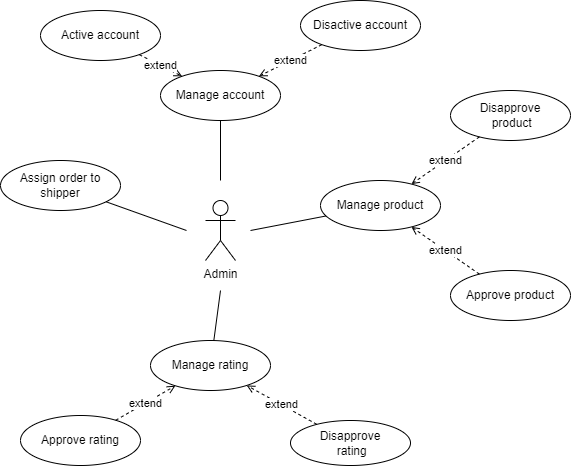

The diagram above was exported from draw.io. Its source (the exported page's mxGraphModel, read from the mxfile embedded in the PNG):
<mxGraphModel dx="1038" dy="689" grid="1" gridSize="10" guides="1" tooltips="1" connect="1" arrows="1" fold="1" page="1" pageScale="1" pageWidth="850" pageHeight="1100" math="0" shadow="0">
  <root>
    <mxCell id="0" />
    <mxCell id="1" parent="0" />
    <mxCell id="-1w3CqpwwEQ5vxjG-qL_-1" value="Admin" style="shape=umlActor;verticalLabelPosition=bottom;verticalAlign=top;html=1;outlineConnect=0;" parent="1" vertex="1">
      <mxGeometry x="395" y="270" width="30" height="60" as="geometry" />
    </mxCell>
    <mxCell id="-1w3CqpwwEQ5vxjG-qL_-2" value="Manage account" style="ellipse;whiteSpace=wrap;html=1;" parent="1" vertex="1">
      <mxGeometry x="350" y="140" width="120" height="50" as="geometry" />
    </mxCell>
    <mxCell id="-1w3CqpwwEQ5vxjG-qL_-3" value="Manage product" style="ellipse;whiteSpace=wrap;html=1;" parent="1" vertex="1">
      <mxGeometry x="510" y="250" width="120" height="50" as="geometry" />
    </mxCell>
    <mxCell id="-1w3CqpwwEQ5vxjG-qL_-4" value="Manage rating" style="ellipse;whiteSpace=wrap;html=1;" parent="1" vertex="1">
      <mxGeometry x="340" y="410" width="120" height="50" as="geometry" />
    </mxCell>
    <mxCell id="mjOAaAMTb2mV_uHta7M4-1" value="Approve rating" style="ellipse;whiteSpace=wrap;html=1;" vertex="1" parent="1">
      <mxGeometry x="210" y="485" width="120" height="50" as="geometry" />
    </mxCell>
    <mxCell id="mjOAaAMTb2mV_uHta7M4-2" value="Disapprove&lt;br&gt;&amp;nbsp;rating" style="ellipse;whiteSpace=wrap;html=1;" vertex="1" parent="1">
      <mxGeometry x="480" y="490" width="120" height="45" as="geometry" />
    </mxCell>
    <mxCell id="mjOAaAMTb2mV_uHta7M4-3" value="Approve product" style="ellipse;whiteSpace=wrap;html=1;" vertex="1" parent="1">
      <mxGeometry x="640" y="340" width="120" height="50" as="geometry" />
    </mxCell>
    <mxCell id="mjOAaAMTb2mV_uHta7M4-4" value="Disapprove&lt;br&gt;&amp;nbsp;product" style="ellipse;whiteSpace=wrap;html=1;" vertex="1" parent="1">
      <mxGeometry x="640" y="160" width="120" height="50" as="geometry" />
    </mxCell>
    <mxCell id="mjOAaAMTb2mV_uHta7M4-5" value="Active account" style="ellipse;whiteSpace=wrap;html=1;" vertex="1" parent="1">
      <mxGeometry x="230" y="80" width="120" height="50" as="geometry" />
    </mxCell>
    <mxCell id="mjOAaAMTb2mV_uHta7M4-6" value="Disactive account" style="ellipse;whiteSpace=wrap;html=1;" vertex="1" parent="1">
      <mxGeometry x="490" y="70" width="120" height="50" as="geometry" />
    </mxCell>
    <mxCell id="mjOAaAMTb2mV_uHta7M4-7" value="" style="endArrow=none;html=1;rounded=0;" edge="1" parent="1" target="-1w3CqpwwEQ5vxjG-qL_-3">
      <mxGeometry width="50" height="50" relative="1" as="geometry">
        <mxPoint x="440" y="300" as="sourcePoint" />
        <mxPoint x="490" y="270" as="targetPoint" />
      </mxGeometry>
    </mxCell>
    <mxCell id="mjOAaAMTb2mV_uHta7M4-8" value="" style="endArrow=none;html=1;rounded=0;" edge="1" parent="1" source="-1w3CqpwwEQ5vxjG-qL_-4">
      <mxGeometry width="50" height="50" relative="1" as="geometry">
        <mxPoint x="400" y="380" as="sourcePoint" />
        <mxPoint x="410" y="360" as="targetPoint" />
      </mxGeometry>
    </mxCell>
    <mxCell id="mjOAaAMTb2mV_uHta7M4-9" value="" style="endArrow=none;html=1;rounded=0;" edge="1" parent="1" target="-1w3CqpwwEQ5vxjG-qL_-2">
      <mxGeometry width="50" height="50" relative="1" as="geometry">
        <mxPoint x="410" y="250" as="sourcePoint" />
        <mxPoint x="450" y="330" as="targetPoint" />
      </mxGeometry>
    </mxCell>
    <mxCell id="mjOAaAMTb2mV_uHta7M4-11" value="extend" style="endArrow=open;dashed=1;html=1;rounded=0;endFill=0;" edge="1" parent="1" source="mjOAaAMTb2mV_uHta7M4-1" target="-1w3CqpwwEQ5vxjG-qL_-4">
      <mxGeometry width="50" height="50" relative="1" as="geometry">
        <mxPoint x="290" y="500" as="sourcePoint" />
        <mxPoint x="340" y="450" as="targetPoint" />
      </mxGeometry>
    </mxCell>
    <mxCell id="mjOAaAMTb2mV_uHta7M4-12" value="extend" style="endArrow=open;dashed=1;html=1;rounded=0;endFill=0;" edge="1" parent="1" source="mjOAaAMTb2mV_uHta7M4-2" target="-1w3CqpwwEQ5vxjG-qL_-4">
      <mxGeometry width="50" height="50" relative="1" as="geometry">
        <mxPoint x="420" y="560" as="sourcePoint" />
        <mxPoint x="379.310968413939" y="466.48232211024265" as="targetPoint" />
      </mxGeometry>
    </mxCell>
    <mxCell id="mjOAaAMTb2mV_uHta7M4-13" value="extend" style="endArrow=open;dashed=1;html=1;rounded=0;endFill=0;" edge="1" parent="1" source="mjOAaAMTb2mV_uHta7M4-3" target="-1w3CqpwwEQ5vxjG-qL_-3">
      <mxGeometry width="50" height="50" relative="1" as="geometry">
        <mxPoint x="480.90986629632584" y="492.8213801416323" as="sourcePoint" />
        <mxPoint x="441.6859297436415" y="466.2295729282398" as="targetPoint" />
      </mxGeometry>
    </mxCell>
    <mxCell id="mjOAaAMTb2mV_uHta7M4-14" value="extend" style="endArrow=open;dashed=1;html=1;rounded=0;endFill=0;" edge="1" parent="1" source="mjOAaAMTb2mV_uHta7M4-4" target="-1w3CqpwwEQ5vxjG-qL_-3">
      <mxGeometry width="50" height="50" relative="1" as="geometry">
        <mxPoint x="649.1696886880723" y="333.55282691344155" as="sourcePoint" />
        <mxPoint x="610.689031586061" y="306.48232211024265" as="targetPoint" />
      </mxGeometry>
    </mxCell>
    <mxCell id="mjOAaAMTb2mV_uHta7M4-15" value="extend" style="endArrow=open;dashed=1;html=1;rounded=0;endFill=0;" edge="1" parent="1" source="mjOAaAMTb2mV_uHta7M4-6" target="-1w3CqpwwEQ5vxjG-qL_-2">
      <mxGeometry width="50" height="50" relative="1" as="geometry">
        <mxPoint x="664.8524523458077" y="235.26152747124024" as="sourcePoint" />
        <mxPoint x="614.8742916231458" y="264.65666321983156" as="targetPoint" />
      </mxGeometry>
    </mxCell>
    <mxCell id="mjOAaAMTb2mV_uHta7M4-16" value="extend" style="endArrow=open;dashed=1;html=1;rounded=0;endFill=0;" edge="1" parent="1" source="mjOAaAMTb2mV_uHta7M4-5" target="-1w3CqpwwEQ5vxjG-qL_-2">
      <mxGeometry width="50" height="50" relative="1" as="geometry">
        <mxPoint x="501.3077436474116" y="134.10728708769807" as="sourcePoint" />
        <mxPoint x="458.4110639798687" y="155.79446801006566" as="targetPoint" />
      </mxGeometry>
    </mxCell>
    <mxCell id="mjOAaAMTb2mV_uHta7M4-18" value="Assign order to shipper" style="ellipse;whiteSpace=wrap;html=1;" vertex="1" parent="1">
      <mxGeometry x="190" y="230" width="120" height="50" as="geometry" />
    </mxCell>
    <mxCell id="mjOAaAMTb2mV_uHta7M4-19" value="" style="endArrow=none;html=1;rounded=0;" edge="1" parent="1" source="mjOAaAMTb2mV_uHta7M4-18">
      <mxGeometry width="50" height="50" relative="1" as="geometry">
        <mxPoint x="300" y="300" as="sourcePoint" />
        <mxPoint x="376" y="300" as="targetPoint" />
      </mxGeometry>
    </mxCell>
  </root>
</mxGraphModel>